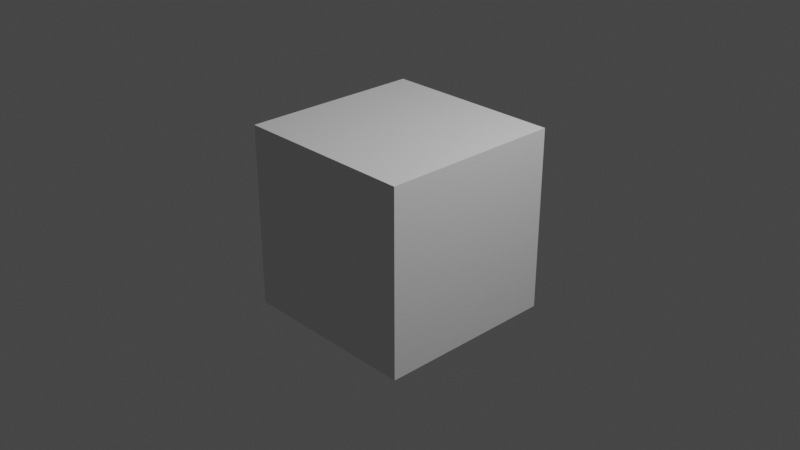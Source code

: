 # Source: Outline.blend  (saved by Blender 3.4.6; exported with 4.5.12 LTS)
import bpy
from mathutils import Matrix  # noqa: F401  (used for matrix-valued properties, if any)

bpy.ops.wm.read_factory_settings(use_empty=True)
scene = bpy.context.scene
scene.name = 'Scene'

# ---- collections
col_collection = bpy.data.collections.new('Collection'); scene.collection.children.link(col_collection)

# ---- world
world_world = bpy.data.worlds.new('World'); scene.world = world_world
world_world.use_nodes = True; world_world.node_tree.nodes.clear()
_N = world_world.node_tree.nodes; _L = world_world.node_tree.links
n0 = _N.new('ShaderNodeOutputWorld'); n0.name = 'World Output'; n0.location = (300, 300)
n1 = _N.new('ShaderNodeBackground'); n1.name = 'Background'; n1.location = (10, 300)
n1.inputs[0].default_value = (0.05088, 0.05088, 0.05088, 1.0)
_L.new(n1.outputs[0], n0.inputs[0])
n0.is_active_output = True
world_world.color = (0.05088, 0.05088, 0.05088)
world_world.use_sun_shadow = False
world_world.sun_shadow_jitter_overblur = 0.0

# ---- cameras
cam_camera = bpy.data.cameras.new('Camera')
cam_camera.clip_end = 100.0
cam_camera.ortho_scale = 7.314

# ---- lights
light_light = bpy.data.lights.new('Light', 'POINT')
light_light.transmission_factor = 0.0
light_light.energy = 1000.0
light_light.shadow_soft_size = 0.1
light_light.shadow_maximum_resolution = 0.006
light_light.use_absolute_resolution = True

# ---- meshes
me_cube_007 = bpy.data.meshes.new('Cube.007')
me_cube_007.from_pydata([(-1.0, -1.0, -1.0), (-1.0, -1.0, 1.0), (-1.0, 1.0, -1.0), (-1.0, 1.0, 1.0), (1.0, -1.0, -1.0), (1.0, -1.0, 1.0), (1.0, 1.0, -1.0), (1.0, 1.0, 1.0)], [], [(0, 1, 3, 2), (2, 3, 7, 6), (6, 7, 5, 4), (4, 5, 1, 0), (2, 6, 4, 0), (7, 3, 1, 5)])
_uv = me_cube_007.uv_layers.new(name='UVMap')
_uv.uv.foreach_set('vector', [0.375, 0.0, 0.625, 0.0, 0.625, 0.25, 0.375, 0.25, 0.375, 0.25, 0.625, 0.25, 0.625, 0.5, 0.375, 0.5, 0.375, 0.5, 0.625, 0.5, 0.625, 0.75, 0.375, 0.75, 0.375, 0.75, 0.625, 0.75, 0.625, 1.0, 0.375, 1.0, 0.125, 0.5, 0.375, 0.5, 0.375, 0.75, 0.125, 0.75, 0.625, 0.5, 0.875, 0.5, 0.875, 0.75, 0.625, 0.75])
me_cube_007.update()

# ---- objects
ob_light = bpy.data.objects.new('Light', light_light)
ob_camera = bpy.data.objects.new('Camera', cam_camera)
ob_cube = bpy.data.objects.new('Cube', me_cube_007)

# ---- transforms, parenting, visibility, modifiers, constraints
ob_light.location = (4.076, 1.005, 5.904)
ob_light.rotation_euler = (0.6503, 0.05522, 1.866)
ob_light.lock_rotations_4d = False
ob_light.empty_display_type = 'ARROWS'
ob_light.color = (0.0, 0.0, 0.0, 0.0)
ob_light.lineart.crease_threshold = 0.0
ob_camera.location = (7.359, -6.926, 4.958)
ob_camera.rotation_euler = (1.109, 0.0, 0.8149)
ob_camera.lock_rotations_4d = False
ob_camera.empty_display_type = 'ARROWS'
ob_camera.color = (0.0, 0.0, 0.0, 0.0)
ob_camera.display_type = 'WIRE'
ob_camera.lineart.crease_threshold = 0.0
ob_cube.location = (0.0, 0.0, 0.0)

# ---- collection membership
col_collection.objects.link(ob_light)
col_collection.objects.link(ob_camera)
col_collection.objects.link(ob_cube)

# ---- scene / render settings (as saved in the file)
scene.camera = ob_camera
scene.frame_start = 1; scene.frame_end = 250; scene.frame_set(1)
scene.render.engine = 'BLENDER_EEVEE_NEXT'
scene.cycles.sampling_pattern = 'TABULATED_SOBOL'
scene.cycles.use_light_tree = False
scene.view_settings.view_transform = 'Filmic'
bpy.context.view_layer.update()
